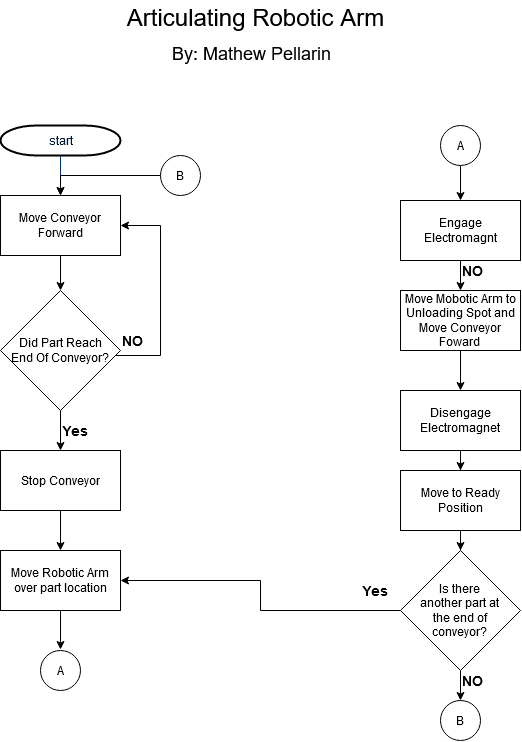

The diagram above was exported from draw.io. Its source (the exported page's mxGraphModel, read from the mxfile embedded in the PNG):
<mxGraphModel dx="1718" dy="959" grid="1" gridSize="10" guides="1" tooltips="1" connect="1" arrows="1" fold="1" page="1" pageScale="1" pageWidth="850" pageHeight="1100" background="#ffffff" math="0" shadow="0">
  <root>
    <mxCell id="0" />
    <mxCell id="1" parent="0" />
    <mxCell id="2" value="start" style="shape=mxgraph.flowchart.terminator;fillColor=#FFFFFF;strokeColor=#000000;strokeWidth=2;gradientColor=none;gradientDirection=north;fontColor=#001933;fontStyle=0;html=1;" parent="1" vertex="1">
      <mxGeometry x="190" y="165" width="120" height="30" as="geometry" />
    </mxCell>
    <mxCell id="7" style="fontColor=#001933;fontStyle=1;strokeColor=#003366;strokeWidth=1;html=1;" parent="1" source="2" edge="1">
      <mxGeometry relative="1" as="geometry">
        <mxPoint x="250" y="235" as="targetPoint" />
      </mxGeometry>
    </mxCell>
    <mxCell id="TWHIkaPoOn1MrMlBSD8R-108" value="" style="edgeStyle=orthogonalEdgeStyle;rounded=0;orthogonalLoop=1;jettySize=auto;html=1;" parent="1" target="TWHIkaPoOn1MrMlBSD8R-93" edge="1">
      <mxGeometry relative="1" as="geometry">
        <mxPoint x="650" y="300" as="sourcePoint" />
      </mxGeometry>
    </mxCell>
    <mxCell id="G5KgP-am_oxiJ5KEG7t6-23" value="" style="edgeStyle=orthogonalEdgeStyle;rounded=0;orthogonalLoop=1;jettySize=auto;html=1;" edge="1" parent="1" source="TWHIkaPoOn1MrMlBSD8R-90">
      <mxGeometry relative="1" as="geometry">
        <mxPoint x="650.0344827586209" y="240" as="targetPoint" />
      </mxGeometry>
    </mxCell>
    <mxCell id="TWHIkaPoOn1MrMlBSD8R-90" value="A" style="ellipse;whiteSpace=wrap;html=1;aspect=fixed;" parent="1" vertex="1">
      <mxGeometry x="630" y="165" width="40" height="40" as="geometry" />
    </mxCell>
    <mxCell id="TWHIkaPoOn1MrMlBSD8R-96" value="" style="edgeStyle=orthogonalEdgeStyle;rounded=0;orthogonalLoop=1;jettySize=auto;html=1;" parent="1" source="TWHIkaPoOn1MrMlBSD8R-93" target="TWHIkaPoOn1MrMlBSD8R-94" edge="1">
      <mxGeometry relative="1" as="geometry" />
    </mxCell>
    <mxCell id="TWHIkaPoOn1MrMlBSD8R-93" value="&lt;div&gt;Move Mobotic Arm to Unloading Spot and Move Conveyor Foward&lt;br&gt;&lt;/div&gt;" style="rounded=0;whiteSpace=wrap;html=1;" parent="1" vertex="1">
      <mxGeometry x="590" y="330" width="120" height="60" as="geometry" />
    </mxCell>
    <mxCell id="x0RiDPmHXZ_LkmsLypxl-8" value="" style="edgeStyle=orthogonalEdgeStyle;rounded=0;orthogonalLoop=1;jettySize=auto;html=1;" parent="1" source="TWHIkaPoOn1MrMlBSD8R-94" target="x0RiDPmHXZ_LkmsLypxl-7" edge="1">
      <mxGeometry relative="1" as="geometry" />
    </mxCell>
    <mxCell id="TWHIkaPoOn1MrMlBSD8R-94" value="Disengage Electromagnet" style="rounded=0;whiteSpace=wrap;html=1;" parent="1" vertex="1">
      <mxGeometry x="590" y="430" width="120" height="60" as="geometry" />
    </mxCell>
    <mxCell id="TWHIkaPoOn1MrMlBSD8R-97" value="B" style="ellipse;whiteSpace=wrap;html=1;aspect=fixed;" parent="1" vertex="1">
      <mxGeometry x="630" y="740" width="40" height="40" as="geometry" />
    </mxCell>
    <mxCell id="TWHIkaPoOn1MrMlBSD8R-104" value="" style="edgeStyle=orthogonalEdgeStyle;rounded=0;orthogonalLoop=1;jettySize=auto;html=1;" parent="1" source="TWHIkaPoOn1MrMlBSD8R-102" edge="1">
      <mxGeometry relative="1" as="geometry">
        <mxPoint x="250" y="235" as="targetPoint" />
        <Array as="points">
          <mxPoint x="250" y="215" />
        </Array>
      </mxGeometry>
    </mxCell>
    <mxCell id="TWHIkaPoOn1MrMlBSD8R-102" value="B" style="ellipse;whiteSpace=wrap;html=1;aspect=fixed;" parent="1" vertex="1">
      <mxGeometry x="350" y="195" width="40" height="40" as="geometry" />
    </mxCell>
    <mxCell id="TWHIkaPoOn1MrMlBSD8R-117" value="&lt;div&gt;&lt;font style=&quot;font-size: 14px&quot;&gt;&lt;b&gt;NO&lt;/b&gt;&lt;/font&gt;&lt;/div&gt;" style="text;html=1;resizable=0;points=[];autosize=1;align=left;verticalAlign=top;spacingTop=-4;" parent="1" vertex="1">
      <mxGeometry x="650" y="300" width="40" height="20" as="geometry" />
    </mxCell>
    <mxCell id="TWHIkaPoOn1MrMlBSD8R-122" value="&lt;div align=&quot;center&quot;&gt;&lt;font style=&quot;font-size: 24px&quot;&gt;Articulating Robotic Arm &lt;br&gt;&lt;/font&gt;&lt;/div&gt;" style="text;html=1;resizable=0;points=[];autosize=1;align=center;verticalAlign=top;spacingTop=-4;" parent="1" vertex="1">
      <mxGeometry x="310" y="40" width="270" height="20" as="geometry" />
    </mxCell>
    <mxCell id="TWHIkaPoOn1MrMlBSD8R-123" value="&lt;font style=&quot;font-size: 18px&quot;&gt;By: Mathew Pellarin&lt;br&gt;&lt;/font&gt;" style="text;html=1;resizable=0;points=[];autosize=1;align=left;verticalAlign=top;spacingTop=-4;" parent="1" vertex="1">
      <mxGeometry x="360" y="80" width="170" height="20" as="geometry" />
    </mxCell>
    <mxCell id="G5KgP-am_oxiJ5KEG7t6-31" value="" style="edgeStyle=orthogonalEdgeStyle;rounded=0;orthogonalLoop=1;jettySize=auto;html=1;" edge="1" parent="1" source="x0RiDPmHXZ_LkmsLypxl-7" target="G5KgP-am_oxiJ5KEG7t6-24">
      <mxGeometry relative="1" as="geometry" />
    </mxCell>
    <mxCell id="x0RiDPmHXZ_LkmsLypxl-7" value="&lt;div&gt;Move to Ready Position&lt;/div&gt;" style="rounded=0;whiteSpace=wrap;html=1;" parent="1" vertex="1">
      <mxGeometry x="590" y="510" width="120" height="60" as="geometry" />
    </mxCell>
    <mxCell id="x0RiDPmHXZ_LkmsLypxl-13" value="" style="edgeStyle=orthogonalEdgeStyle;rounded=0;orthogonalLoop=1;jettySize=auto;html=1;" parent="1" source="x0RiDPmHXZ_LkmsLypxl-14" target="x0RiDPmHXZ_LkmsLypxl-20" edge="1">
      <mxGeometry relative="1" as="geometry" />
    </mxCell>
    <mxCell id="x0RiDPmHXZ_LkmsLypxl-14" value="&lt;div&gt;Move Conveyor Forward&lt;/div&gt;" style="rounded=0;whiteSpace=wrap;html=1;" parent="1" vertex="1">
      <mxGeometry x="190" y="235" width="120" height="60" as="geometry" />
    </mxCell>
    <mxCell id="x0RiDPmHXZ_LkmsLypxl-18" value="" style="edgeStyle=orthogonalEdgeStyle;rounded=0;orthogonalLoop=1;jettySize=auto;html=1;" parent="1" source="x0RiDPmHXZ_LkmsLypxl-20" edge="1">
      <mxGeometry relative="1" as="geometry">
        <mxPoint x="250" y="489.9999999999998" as="targetPoint" />
      </mxGeometry>
    </mxCell>
    <mxCell id="x0RiDPmHXZ_LkmsLypxl-19" value="" style="edgeStyle=orthogonalEdgeStyle;rounded=0;orthogonalLoop=1;jettySize=auto;html=1;entryX=1;entryY=0.5;entryDx=0;entryDy=0;" parent="1" source="x0RiDPmHXZ_LkmsLypxl-20" target="x0RiDPmHXZ_LkmsLypxl-14" edge="1">
      <mxGeometry relative="1" as="geometry">
        <Array as="points">
          <mxPoint x="350" y="395" />
          <mxPoint x="350" y="265" />
        </Array>
      </mxGeometry>
    </mxCell>
    <mxCell id="x0RiDPmHXZ_LkmsLypxl-20" value="&lt;div&gt;Did Part Reach&lt;/div&gt;&lt;div&gt; End Of Conveyor?&lt;/div&gt;" style="rhombus;whiteSpace=wrap;html=1;" parent="1" vertex="1">
      <mxGeometry x="190" y="330" width="120" height="120" as="geometry" />
    </mxCell>
    <mxCell id="G5KgP-am_oxiJ5KEG7t6-17" value="" style="edgeStyle=orthogonalEdgeStyle;rounded=0;orthogonalLoop=1;jettySize=auto;html=1;" edge="1" parent="1" source="x0RiDPmHXZ_LkmsLypxl-22">
      <mxGeometry relative="1" as="geometry">
        <mxPoint x="250" y="689" as="targetPoint" />
      </mxGeometry>
    </mxCell>
    <mxCell id="x0RiDPmHXZ_LkmsLypxl-22" value="Move Robotic Arm over part location" style="rounded=0;whiteSpace=wrap;html=1;" parent="1" vertex="1">
      <mxGeometry x="190" y="590" width="120" height="60" as="geometry" />
    </mxCell>
    <mxCell id="x0RiDPmHXZ_LkmsLypxl-23" value="A" style="ellipse;whiteSpace=wrap;html=1;aspect=fixed;" parent="1" vertex="1">
      <mxGeometry x="230" y="690" width="40" height="40" as="geometry" />
    </mxCell>
    <mxCell id="x0RiDPmHXZ_LkmsLypxl-25" value="&lt;b&gt;&lt;font style=&quot;font-size: 14px&quot;&gt;Yes&lt;/font&gt;&lt;/b&gt;" style="text;html=1;resizable=0;points=[];autosize=1;align=left;verticalAlign=top;spacingTop=-4;" parent="1" vertex="1">
      <mxGeometry x="250" y="460" width="40" height="20" as="geometry" />
    </mxCell>
    <mxCell id="x0RiDPmHXZ_LkmsLypxl-26" value="&lt;div&gt;&lt;font style=&quot;font-size: 14px&quot;&gt;&lt;b&gt;NO&lt;/b&gt;&lt;/font&gt;&lt;/div&gt;" style="text;html=1;resizable=0;points=[];autosize=1;align=left;verticalAlign=top;spacingTop=-4;" parent="1" vertex="1">
      <mxGeometry x="310" y="370" width="40" height="20" as="geometry" />
    </mxCell>
    <mxCell id="G5KgP-am_oxiJ5KEG7t6-11" value="" style="edgeStyle=orthogonalEdgeStyle;rounded=0;orthogonalLoop=1;jettySize=auto;html=1;" edge="1" parent="1" source="G5KgP-am_oxiJ5KEG7t6-7" target="x0RiDPmHXZ_LkmsLypxl-22">
      <mxGeometry relative="1" as="geometry" />
    </mxCell>
    <mxCell id="G5KgP-am_oxiJ5KEG7t6-7" value="Stop Conveyor" style="rounded=0;whiteSpace=wrap;html=1;" vertex="1" parent="1">
      <mxGeometry x="190" y="490" width="120" height="60" as="geometry" />
    </mxCell>
    <mxCell id="G5KgP-am_oxiJ5KEG7t6-28" style="edgeStyle=orthogonalEdgeStyle;rounded=0;orthogonalLoop=1;jettySize=auto;html=1;entryX=1;entryY=0.5;entryDx=0;entryDy=0;" edge="1" parent="1" source="G5KgP-am_oxiJ5KEG7t6-24" target="x0RiDPmHXZ_LkmsLypxl-22">
      <mxGeometry relative="1" as="geometry" />
    </mxCell>
    <mxCell id="G5KgP-am_oxiJ5KEG7t6-30" value="" style="edgeStyle=orthogonalEdgeStyle;rounded=0;orthogonalLoop=1;jettySize=auto;html=1;entryX=0.5;entryY=0;entryDx=0;entryDy=0;" edge="1" parent="1" source="G5KgP-am_oxiJ5KEG7t6-24" target="TWHIkaPoOn1MrMlBSD8R-97">
      <mxGeometry relative="1" as="geometry">
        <mxPoint x="650" y="730" as="targetPoint" />
      </mxGeometry>
    </mxCell>
    <mxCell id="G5KgP-am_oxiJ5KEG7t6-24" value="&lt;div&gt;Is there &lt;br&gt;&lt;/div&gt;&lt;div&gt;another part at &lt;br&gt;&lt;/div&gt;&lt;div&gt;the end of &lt;br&gt;&lt;/div&gt;&lt;div&gt;conveyor?&lt;/div&gt;" style="rhombus;whiteSpace=wrap;html=1;" vertex="1" parent="1">
      <mxGeometry x="590" y="590" width="120" height="120" as="geometry" />
    </mxCell>
    <mxCell id="G5KgP-am_oxiJ5KEG7t6-25" value="&lt;b&gt;&lt;font style=&quot;font-size: 14px&quot;&gt;Yes&lt;/font&gt;&lt;/b&gt;" style="text;html=1;resizable=0;points=[];autosize=1;align=left;verticalAlign=top;spacingTop=-4;" vertex="1" parent="1">
      <mxGeometry x="550" y="620" width="40" height="20" as="geometry" />
    </mxCell>
    <mxCell id="G5KgP-am_oxiJ5KEG7t6-26" value="&lt;div&gt;&lt;font style=&quot;font-size: 14px&quot;&gt;&lt;b&gt;NO&lt;/b&gt;&lt;/font&gt;&lt;/div&gt;" style="text;html=1;resizable=0;points=[];autosize=1;align=left;verticalAlign=top;spacingTop=-4;" vertex="1" parent="1">
      <mxGeometry x="650" y="710" width="40" height="20" as="geometry" />
    </mxCell>
    <mxCell id="G5KgP-am_oxiJ5KEG7t6-32" value="Engage Electromagnt" style="rounded=0;whiteSpace=wrap;html=1;" vertex="1" parent="1">
      <mxGeometry x="590" y="240" width="120" height="60" as="geometry" />
    </mxCell>
  </root>
</mxGraphModel>